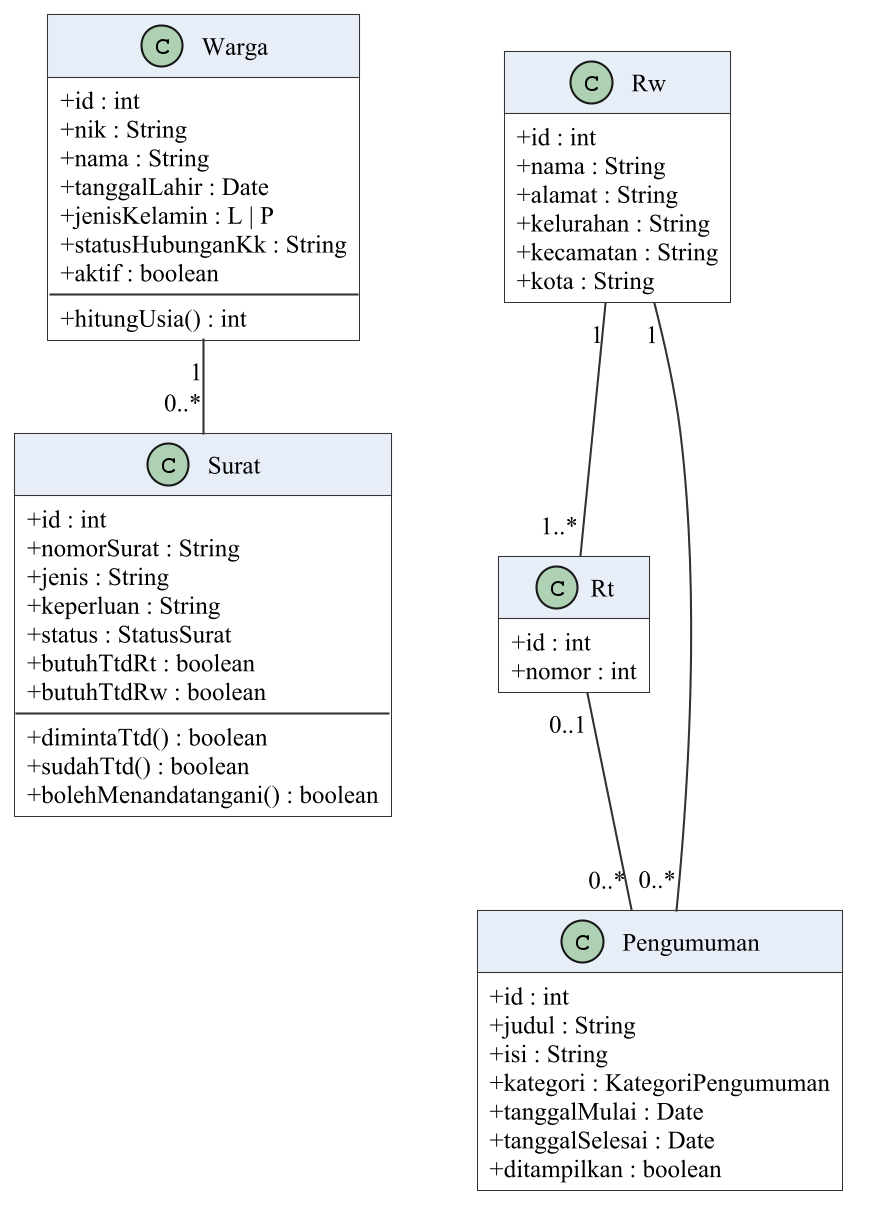

The diagram above was rendered by PlantUML. Its source (embedded in the PNG):
@startuml 412f-class-surat
' Gambar 4.n Class Diagram Surat dan Pengumuman
' Sumber: src/lib/server/db/schema.ts (atribut) dan src/lib/server/*.ts (operasi).
' Render: java -jar plantuml.jar -tpng 412f-class-domain.puml
skinparam dpi 200
skinparam shadowing false
skinparam classAttributeIconSize 0
skinparam defaultFontName "Times New Roman"
skinparam defaultFontSize 12
skinparam roundCorner 0
skinparam ArrowColor #333333
skinparam class {
  BackgroundColor #FFFFFF
  BorderColor #333333
  HeaderBackgroundColor #E8EEF7
  StereotypeFontSize 10
}
skinparam nodesep 30
skinparam ranksep 45
hide empty members

class Warga {
  + id : int
  + nik : String
  + nama : String
  + tanggalLahir : Date
  + jenisKelamin : L | P
  + statusHubunganKk : String
  + aktif : boolean
  --
  + hitungUsia() : int
}

class Surat {
  + id : int
  + nomorSurat : String
  + jenis : String
  + keperluan : String
  + status : StatusSurat
  + butuhTtdRt : boolean
  + butuhTtdRw : boolean
  --
  + dimintaTtd() : boolean
  + sudahTtd() : boolean
  + bolehMenandatangani() : boolean
}

class Rw {
  + id : int
  + nama : String
  + alamat : String
  + kelurahan : String
  + kecamatan : String
  + kota : String
}

class Rt {
  + id : int
  + nomor : int
}

class Pengumuman {
  + id : int
  + judul : String
  + isi : String
  + kategori : KategoriPengumuman
  + tanggalMulai : Date
  + tanggalSelesai : Date
  + ditampilkan : boolean
}

Rw "1" -- "1..*" Rt
Warga "1" -- "0..*" Surat
Rw "1" -- "0..*" Pengumuman
Rt "0..1" -- "0..*" Pengumuman
@enduml